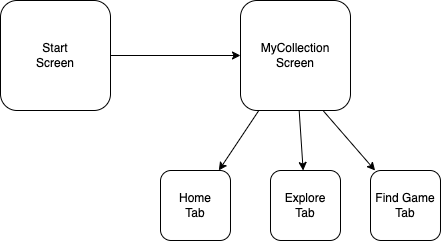

The diagram above was exported from draw.io. Its source (the exported page's mxGraphModel, read from the mxfile embedded in the PNG):
<mxGraphModel dx="931" dy="711" grid="1" gridSize="10" guides="1" tooltips="1" connect="1" arrows="1" fold="1" page="1" pageScale="1" pageWidth="1169" pageHeight="827" math="0" shadow="0">
  <root>
    <mxCell id="0" />
    <mxCell id="1" parent="0" />
    <mxCell id="X6oLMusXCF2Cn_tLDwSJ-1" value="Start&lt;br&gt;Screen" style="rounded=1;whiteSpace=wrap;html=1;" vertex="1" parent="1">
      <mxGeometry x="160" y="70" width="110" height="110" as="geometry" />
    </mxCell>
    <mxCell id="X6oLMusXCF2Cn_tLDwSJ-2" value="MyCollection Screen" style="rounded=1;whiteSpace=wrap;html=1;" vertex="1" parent="1">
      <mxGeometry x="400" y="70" width="110" height="110" as="geometry" />
    </mxCell>
    <mxCell id="X6oLMusXCF2Cn_tLDwSJ-3" value="" style="endArrow=classic;html=1;rounded=0;" edge="1" parent="1" source="X6oLMusXCF2Cn_tLDwSJ-1" target="X6oLMusXCF2Cn_tLDwSJ-2">
      <mxGeometry width="50" height="50" relative="1" as="geometry">
        <mxPoint x="350" y="230" as="sourcePoint" />
        <mxPoint x="400" y="180" as="targetPoint" />
      </mxGeometry>
    </mxCell>
    <mxCell id="X6oLMusXCF2Cn_tLDwSJ-4" value="Home&lt;br&gt;Tab" style="rounded=1;whiteSpace=wrap;html=1;" vertex="1" parent="1">
      <mxGeometry x="320" y="240" width="70" height="70" as="geometry" />
    </mxCell>
    <mxCell id="X6oLMusXCF2Cn_tLDwSJ-5" value="Explore&lt;br&gt;Tab" style="rounded=1;whiteSpace=wrap;html=1;" vertex="1" parent="1">
      <mxGeometry x="430" y="240" width="70" height="70" as="geometry" />
    </mxCell>
    <mxCell id="X6oLMusXCF2Cn_tLDwSJ-6" value="Find Game&lt;br&gt;Tab" style="rounded=1;whiteSpace=wrap;html=1;" vertex="1" parent="1">
      <mxGeometry x="530" y="240" width="70" height="70" as="geometry" />
    </mxCell>
    <mxCell id="X6oLMusXCF2Cn_tLDwSJ-7" value="" style="endArrow=classic;html=1;rounded=0;" edge="1" parent="1" source="X6oLMusXCF2Cn_tLDwSJ-2" target="X6oLMusXCF2Cn_tLDwSJ-4">
      <mxGeometry width="50" height="50" relative="1" as="geometry">
        <mxPoint x="280" y="135" as="sourcePoint" />
        <mxPoint x="410" y="135" as="targetPoint" />
      </mxGeometry>
    </mxCell>
    <mxCell id="X6oLMusXCF2Cn_tLDwSJ-8" value="" style="endArrow=classic;html=1;rounded=0;" edge="1" parent="1" source="X6oLMusXCF2Cn_tLDwSJ-2" target="X6oLMusXCF2Cn_tLDwSJ-5">
      <mxGeometry width="50" height="50" relative="1" as="geometry">
        <mxPoint x="428" y="190" as="sourcePoint" />
        <mxPoint x="388" y="250" as="targetPoint" />
      </mxGeometry>
    </mxCell>
    <mxCell id="X6oLMusXCF2Cn_tLDwSJ-9" value="" style="endArrow=classic;html=1;rounded=0;exitX=0.75;exitY=1;exitDx=0;exitDy=0;" edge="1" parent="1" source="X6oLMusXCF2Cn_tLDwSJ-2" target="X6oLMusXCF2Cn_tLDwSJ-6">
      <mxGeometry width="50" height="50" relative="1" as="geometry">
        <mxPoint x="465" y="190" as="sourcePoint" />
        <mxPoint x="465" y="250" as="targetPoint" />
      </mxGeometry>
    </mxCell>
  </root>
</mxGraphModel>